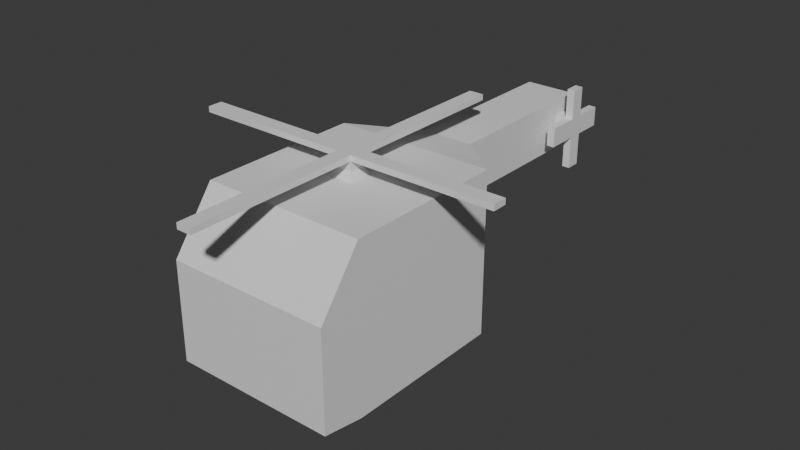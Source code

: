 # Source: ToyHelicopter.blend  (saved by Blender 5.0.119; exported with 4.5.12 LTS)
import bpy
from mathutils import Matrix  # noqa: F401  (used for matrix-valued properties, if any)

bpy.ops.wm.read_factory_settings(use_empty=True)
scene = bpy.context.scene
scene.name = 'Scene'

# ---- collections
col_collection = bpy.data.collections.new('Collection'); scene.collection.children.link(col_collection)

# ---- materials (node trees are filled in below, after node groups)
mat_material = bpy.data.materials.new('Material')
mat_material.alpha_threshold = 0.0
mat_material.use_backface_culling_lightprobe_volume = False
mat_material.roughness = 0.5
mat_material.line_color = (0.0, 0.0, 0.0, 1.0)

# ---- material node trees
mat_material.use_nodes = True; mat_material.node_tree.nodes.clear()
_N = mat_material.node_tree.nodes; _L = mat_material.node_tree.links
n0 = _N.new('ShaderNodeOutputMaterial'); n0.name = 'Material Output'; n0.location = (200, 100)
n1 = _N.new('ShaderNodeBsdfPrincipled'); n1.name = 'Principled BSDF'; n1.location = (-200, 100)
_L.new(n1.outputs[0], n0.inputs[0])
n0.is_active_output = True

# ---- world
world_world = bpy.data.worlds.new('World'); scene.world = world_world
world_world.use_nodes = True; world_world.node_tree.nodes.clear()
_N = world_world.node_tree.nodes; _L = world_world.node_tree.links
n0 = _N.new('ShaderNodeOutputWorld'); n0.name = 'World Output'; n0.location = (200, 100)
n1 = _N.new('ShaderNodeBackground'); n1.name = 'Background'; n1.location = (-200, 100)
n1.inputs[0].default_value = (0.05088, 0.05088, 0.05088, 1.0)
_L.new(n1.outputs[0], n0.inputs[0])
n0.is_active_output = True
world_world.color = (0.05088, 0.05088, 0.05088)
world_world.sun_shadow_jitter_overblur = 0.0

# ---- meshes
me_cube = bpy.data.meshes.new('Cube')
me_cube.from_pydata([(0.0969, 0.0969, 0.0969), (0.0969, 0.0969, -0.0969), (0.0969, -0.0969, 0.0969), (0.0969, -0.0969, -0.0969), (-0.0969, 0.0969, 0.0969), (-0.0969, 0.0969, -0.0969), (-0.0969, -0.0969, 0.0969), (-0.0969, -0.0969, -0.0969), (0.0323, 0.0969, -0.0969), (-0.0323, 0.0969, -0.0969), (0.0323, -0.0969, 0.0969), (-0.0323, -0.0969, 0.0969), (-0.0323, -0.0969, -0.0969), (0.0323, -0.0969, -0.0969), (-0.0323, 0.0969, 0.0969), (0.0323, 0.0969, 0.0969), (-0.0969, -0.1477, -0.08866), (-0.0969, -0.1477, 0.02917), (0.0969, -0.1477, 0.02917), (0.0969, -0.1477, -0.08866), (-0.0323, -0.1477, 0.02917), (0.0323, -0.1477, -0.08866), (0.0323, -0.1477, 0.02917), (-0.0323, -0.1477, -0.08866), (-0.01018, 0.1578, 0.02539), (-0.03055, 0.1578, 0.02539), (0.03055, 0.1578, 0.08649), (0.03055, 0.1578, 0.02539), (-0.03055, 0.1578, 0.08649), (0.01018, 0.1578, 0.08649), (0.01018, 0.1578, 0.02539), (-0.01018, 0.1578, 0.08649), (-0.01018, 0.3176, 0.02539), (-0.03055, 0.3176, 0.02539), (0.03055, 0.3176, 0.08649), (0.03055, 0.3176, 0.02539), (-0.03055, 0.3176, 0.08649), (0.01018, 0.3176, 0.08649), (0.01018, 0.3176, 0.02539), (-0.01018, 0.3176, 0.08649), (-0.01018, 0.3625, 0.02539), (-0.03055, 0.3625, 0.02539), (0.03055, 0.3625, 0.08649), (0.03055, 0.3625, 0.02539), (-0.03055, 0.3625, 0.08649), (0.01018, 0.3625, 0.08649), (0.01018, 0.3625, 0.02539), (-0.01018, 0.3625, 0.08649), (0.03055, 0.3314, 0.06769), (0.03055, 0.3314, 0.04419), (0.03055, 0.3487, 0.06769), (0.03055, 0.3487, 0.04419), (0.04287, 0.3314, 0.06769), (0.04287, 0.3314, 0.04419), (0.04287, 0.3487, 0.06769), (0.04287, 0.3487, 0.04419), (0.05217, 0.3314, 0.06769), (0.05217, 0.3314, 0.04419), (0.05217, 0.3487, 0.06769), (0.05217, 0.3487, 0.04419), (0.04287, 0.3314, 0.1029), (0.04287, 0.3487, 0.1029), (0.05217, 0.3314, 0.1029), (0.05217, 0.3487, 0.1029), (0.04287, 0.3834, 0.06769), (0.04287, 0.3834, 0.04419), (0.05217, 0.3834, 0.06769), (0.05217, 0.3834, 0.04419), (0.04287, 0.2934, 0.06769), (0.04287, 0.2934, 0.04419), (0.05217, 0.2934, 0.06769), (0.05217, 0.2934, 0.04419), (0.04287, 0.3314, 0.004943), (0.04287, 0.3487, 0.004943), (0.05217, 0.3314, 0.004943), (0.05217, 0.3487, 0.004943), (-0.004845, -0.01453, 0.0969), (-0.01453, -0.01453, 0.0969), (0.01453, 0.01453, 0.0969), (0.01453, -0.01453, 0.0969), (-0.01453, 0.01453, 0.0969), (0.004845, 0.01453, 0.0969), (0.004845, -0.01453, 0.0969), (-0.004845, 0.01453, 0.0969), (-0.002949, -0.008847, 0.1058), (-0.008847, -0.008847, 0.1058), (0.008847, 0.008847, 0.1058), (0.008847, -0.008847, 0.1058), (-0.008847, 0.008847, 0.1058), (0.002949, 0.008847, 0.1058), (0.002949, -0.008847, 0.1058), (-0.002949, 0.008847, 0.1058), (-0.002949, -0.008847, 0.1168), (-0.008847, -0.008847, 0.1168), (0.008847, 0.008847, 0.1168), (0.008847, -0.008847, 0.1168), (-0.008847, 0.008847, 0.1168), (0.002949, 0.008847, 0.1168), (0.002949, -0.008847, 0.1168), (-0.002949, 0.008847, 0.1168), (-0.002949, -0.008847, 0.1235), (-0.008847, -0.008847, 0.1235), (0.008847, 0.008847, 0.1235), (0.008847, -0.008847, 0.1235), (-0.008847, 0.008847, 0.1235), (0.002949, 0.008847, 0.1235), (0.002949, -0.008847, 0.1235), (-0.002949, 0.008847, 0.1235), (-0.1955, -0.008847, 0.1168), (-0.1955, 0.008847, 0.1168), (-0.1955, -0.008847, 0.1235), (-0.1955, 0.008847, 0.1235), (0.002949, 0.2088, 0.1168), (0.008847, 0.2088, 0.1168), (-0.008847, 0.2088, 0.1168), (-0.002949, 0.2088, 0.1168), (0.002949, 0.2088, 0.1235), (-0.002949, 0.2088, 0.1235), (0.008847, 0.2088, 0.1235), (-0.008847, 0.2088, 0.1235), (0.1793, 0.008847, 0.1168), (0.1793, -0.008847, 0.1168), (0.1793, 0.008847, 0.1235), (0.1793, -0.008847, 0.1235), (-0.002949, -0.2105, 0.1168), (-0.008847, -0.2105, 0.1168), (0.008847, -0.2105, 0.1168), (0.002949, -0.2105, 0.1168), (-0.002949, -0.2105, 0.1235), (-0.008847, -0.2105, 0.1235), (0.008847, -0.2105, 0.1235), (0.002949, -0.2105, 0.1235), (0.05228, -0.03694, -0.0969), (0.07691, -0.03694, -0.0969), (0.07691, 0.03694, -0.0969), (0.05228, 0.03694, -0.0969), (-0.07726, 0.03799, -0.0969), (-0.07726, -0.03799, -0.0969), (-0.05194, 0.03799, -0.0969), (-0.05194, -0.03799, -0.0969), (0.05228, -0.03694, -0.1045), (0.07691, -0.03694, -0.1045), (0.07691, 0.03694, -0.1045), (0.05228, 0.03694, -0.1045), (-0.07726, 0.03799, -0.1045), (-0.07726, -0.03799, -0.1045), (-0.05194, 0.03799, -0.1045), (-0.05194, -0.03799, -0.1045), (0.05228, -0.03694, -0.1148), (0.07691, -0.03694, -0.1148), (0.07691, 0.03694, -0.1148), (0.05228, 0.03694, -0.1148), (-0.07726, 0.03799, -0.1148), (-0.07726, -0.03799, -0.1148), (-0.05194, 0.03799, -0.1148), (-0.05194, -0.03799, -0.1148), (0.05228, -0.1133, -0.1045), (0.07691, -0.1133, -0.1045), (-0.07726, -0.1143, -0.1045), (-0.05194, -0.1143, -0.1045), (0.05228, -0.1133, -0.1148), (0.07691, -0.1133, -0.1148), (-0.07726, -0.1143, -0.1148), (-0.05194, -0.1143, -0.1148), (0.07691, 0.09019, -0.1045), (0.05228, 0.09019, -0.1045), (-0.05194, 0.09123, -0.1045), (-0.07726, 0.09123, -0.1045), (0.07691, 0.09019, -0.1148), (0.05228, 0.09019, -0.1148), (-0.05194, 0.09123, -0.1148), (-0.07726, 0.09123, -0.1148), (-0.004639, 0.3762, 0.04202), (-0.01392, 0.3762, 0.04202), (0.01392, 0.3762, 0.06986), (0.01392, 0.3762, 0.04202), (-0.01392, 0.3762, 0.06986), (0.004639, 0.3762, 0.06986), (0.004639, 0.3762, 0.04202), (-0.004639, 0.3762, 0.06986), (-0.0969, 0.05254, -0.08702), (-0.0969, -0.05254, -0.08702), (-0.0969, -0.05254, 0.07436), (-0.0969, 0.05254, 0.07436), (-0.1062, 0.05254, -0.08702), (-0.1062, -0.05254, -0.08702), (-0.1062, -0.05254, 0.07436), (-0.1062, 0.05254, 0.07436)], [], [(15, 14, 83, 81), (10, 11, 20, 22), (5, 7, 181, 180), (1, 3, 133, 134), (1, 0, 2, 3), (1, 8, 30, 27), (5, 4, 28, 25), (4, 14, 31, 28), (7, 5, 136, 137), (9, 8, 13, 12), (11, 6, 17, 20), (12, 13, 21, 23), (0, 15, 81, 78), (10, 2, 79, 82), (23, 20, 17, 16), (19, 18, 22, 21), (21, 22, 20, 23), (3, 2, 18, 19), (7, 12, 23, 16), (2, 10, 22, 18), (6, 7, 16, 17), (13, 3, 19, 21), (29, 26, 34, 37), (30, 24, 32, 38), (31, 29, 37, 39), (9, 5, 25, 24), (15, 0, 26, 29), (14, 15, 29, 31), (8, 9, 24, 30), (0, 1, 27, 26), (39, 37, 45, 47), (32, 33, 41, 40), (33, 36, 44, 41), (26, 27, 35, 34), (28, 31, 39, 36), (27, 30, 38, 35), (25, 28, 36, 33), (24, 25, 33, 32), (47, 45, 177, 179), (40, 41, 173, 172), (41, 44, 176, 173), (38, 32, 40, 46), (37, 34, 42, 45), (35, 43, 51, 49), (36, 39, 47, 44), (35, 38, 46, 43), (49, 51, 55, 53), (34, 35, 49, 48), (42, 34, 48, 50), (43, 42, 50, 51), (54, 52, 60, 61), (51, 50, 54, 55), (50, 48, 52, 54), (48, 49, 53, 52), (56, 57, 59, 58), (57, 56, 70, 71), (55, 59, 75, 73), (59, 55, 65, 67), (61, 60, 62, 63), (58, 54, 61, 63), (52, 56, 62, 60), (56, 58, 63, 62), (65, 64, 66, 67), (54, 58, 66, 64), (58, 59, 67, 66), (55, 54, 64, 65), (68, 69, 71, 70), (52, 53, 69, 68), (53, 57, 71, 69), (56, 52, 68, 70), (72, 73, 75, 74), (59, 57, 74, 75), (53, 55, 73, 72), (57, 53, 72, 74), (78, 81, 89, 86), (76, 82, 90, 84), (81, 83, 91, 89), (6, 11, 76, 77), (11, 10, 82, 76), (4, 6, 77, 80), (14, 4, 80, 83), (2, 0, 78, 79), (85, 84, 92, 93), (88, 85, 93, 96), (90, 87, 95, 98), (79, 78, 86, 87), (83, 80, 88, 91), (82, 79, 87, 90), (80, 77, 85, 88), (77, 76, 84, 85), (107, 105, 116, 117), (100, 101, 129, 128), (94, 97, 112, 113), (89, 91, 99, 97), (84, 90, 98, 92), (86, 89, 97, 94), (87, 86, 94, 95), (91, 88, 96, 99), (107, 104, 101, 100), (102, 105, 106, 103), (105, 107, 100, 106), (103, 95, 121, 123), (97, 99, 115, 112), (92, 98, 127, 124), (101, 104, 111, 110), (95, 103, 130, 126), (109, 108, 110, 111), (104, 96, 109, 111), (96, 93, 108, 109), (93, 101, 110, 108), (113, 112, 116, 118), (112, 115, 117, 116), (115, 114, 119, 117), (96, 104, 119, 114), (105, 102, 118, 116), (102, 94, 113, 118), (99, 96, 114, 115), (104, 107, 117, 119), (121, 120, 122, 123), (95, 94, 120, 121), (102, 103, 123, 122), (94, 102, 122, 120), (124, 127, 131, 128), (127, 126, 130, 131), (125, 124, 128, 129), (106, 100, 128, 131), (98, 95, 126, 127), (93, 92, 124, 125), (101, 93, 125, 129), (103, 106, 131, 130), (134, 133, 141, 142), (8, 1, 134, 135), (13, 8, 135, 132), (3, 13, 132, 133), (132, 135, 143, 140), (9, 12, 139, 138), (12, 7, 137, 139), (5, 9, 138, 136), (146, 147, 155, 154), (153, 155, 163, 162), (139, 137, 145, 147), (137, 136, 144, 145), (135, 134, 142, 143), (138, 139, 147, 146), (133, 132, 140, 141), (136, 138, 146, 144), (151, 150, 149, 148), (152, 154, 155, 153), (150, 151, 169, 168), (140, 143, 151, 148), (142, 141, 149, 150), (141, 140, 156, 157), (145, 144, 152, 153), (151, 143, 165, 169), (157, 156, 160, 161), (159, 158, 162, 163), (145, 153, 162, 158), (148, 149, 161, 160), (149, 141, 157, 161), (147, 145, 158, 159), (155, 147, 159, 163), (140, 148, 160, 156), (167, 166, 170, 171), (165, 164, 168, 169), (146, 154, 170, 166), (144, 146, 166, 167), (154, 152, 171, 170), (142, 150, 168, 164), (152, 144, 167, 171), (143, 142, 164, 165), (178, 177, 174, 175), (173, 176, 179, 172), (172, 179, 177, 178), (46, 40, 172, 178), (45, 42, 174, 177), (42, 43, 175, 174), (44, 47, 179, 176), (43, 46, 178, 175), (183, 180, 184, 187), (6, 4, 183, 182), (4, 5, 180, 183), (7, 6, 182, 181), (185, 186, 187, 184), (180, 181, 185, 184), (182, 183, 187, 186), (181, 182, 186, 185)])
_uv = me_cube.uv_layers.new(name='UVMap')
_uv.uv.foreach_set('vector', [0.7083, 0.5, 0.7917, 0.5, 0.7917, 0.5, 0.7083, 0.5, 0.7083, 0.75, 0.7917, 0.75, 0.7917, 0.75, 0.7083, 0.75, 0.375, 0.25, 0.375, 0.0, 0.375, 0.0, 0.375, 0.25, 0.375, 0.5, 0.375, 0.75, 0.375, 0.75, 0.375, 0.5, 0.375, 0.5, 0.625, 0.5, 0.625, 0.75, 0.375, 0.75, 0.375, 0.5, 0.2917, 0.5, 0.2917, 0.5, 0.375, 0.5, 0.375, 0.25, 0.625, 0.25, 0.625, 0.25, 0.375, 0.25, 0.875, 0.5, 0.7917, 0.5, 0.7917, 0.5, 0.875, 0.5, 0.375, 0.0, 0.375, 0.25, 0.375, 0.25, 0.375, 0.0, 0.2083, 0.5, 0.2917, 0.5, 0.2917, 0.75, 0.2083, 0.75, 0.7917, 0.75, 0.875, 0.75, 0.875, 0.75, 0.7917, 0.75, 0.2083, 0.75, 0.2917, 0.75, 0.2917, 0.75, 0.2083, 0.75, 0.625, 0.5, 0.7083, 0.5, 0.7083, 0.5, 0.625, 0.5, 0.7083, 0.75, 0.625, 0.75, 0.625, 0.75, 0.7083, 0.75, 0.375, 0.9167, 0.625, 0.9167, 0.625, 1.0, 0.375, 1.0, 0.375, 0.75, 0.625, 0.75, 0.625, 0.8333, 0.375, 0.8333, 0.375, 0.8333, 0.625, 0.8333, 0.625, 0.9167, 0.375, 0.9167, 0.375, 0.75, 0.625, 0.75, 0.625, 0.75, 0.375, 0.75, 0.125, 0.75, 0.2083, 0.75, 0.2083, 0.75, 0.125, 0.75, 0.625, 0.75, 0.7083, 0.75, 0.7083, 0.75, 0.625, 0.75, 0.625, 0.0, 0.375, 0.0, 0.375, 0.0, 0.625, 0.0, 0.2917, 0.75, 0.375, 0.75, 0.375, 0.75, 0.2917, 0.75, 0.7083, 0.5, 0.625, 0.5, 0.625, 0.5, 0.7083, 0.5, 0.2917, 0.5, 0.2083, 0.5, 0.2083, 0.5, 0.2917, 0.5, 0.7917, 0.5, 0.7083, 0.5, 0.7083, 0.5, 0.7917, 0.5, 0.2083, 0.5, 0.125, 0.5, 0.125, 0.5, 0.2083, 0.5, 0.7083, 0.5, 0.625, 0.5, 0.625, 0.5, 0.7083, 0.5, 0.7917, 0.5, 0.7083, 0.5, 0.7083, 0.5, 0.7917, 0.5, 0.2917, 0.5, 0.2083, 0.5, 0.2083, 0.5, 0.2917, 0.5, 0.625, 0.5, 0.375, 0.5, 0.375, 0.5, 0.625, 0.5, 0.7917, 0.5, 0.7083, 0.5, 0.7083, 0.5, 0.7917, 0.5, 0.2083, 0.5, 0.125, 0.5, 0.125, 0.5, 0.2083, 0.5, 0.375, 0.25, 0.625, 0.25, 0.625, 0.25, 0.375, 0.25, 0.625, 0.5, 0.375, 0.5, 0.375, 0.5, 0.625, 0.5, 0.875, 0.5, 0.7917, 0.5, 0.7917, 0.5, 0.875, 0.5, 0.375, 0.5, 0.2917, 0.5, 0.2917, 0.5, 0.375, 0.5, 0.375, 0.25, 0.625, 0.25, 0.625, 0.25, 0.375, 0.25, 0.2083, 0.5, 0.125, 0.5, 0.125, 0.5, 0.2083, 0.5, 0.7917, 0.5, 0.7083, 0.5, 0.7083, 0.5, 0.7917, 0.5, 0.2083, 0.5, 0.125, 0.5, 0.125, 0.5, 0.2083, 0.5, 0.375, 0.25, 0.625, 0.25, 0.625, 0.25, 0.375, 0.25, 0.2917, 0.5, 0.2083, 0.5, 0.2083, 0.5, 0.2917, 0.5, 0.7083, 0.5, 0.625, 0.5, 0.625, 0.5, 0.7083, 0.5, 0.375, 0.5, 0.375, 0.5, 0.375, 0.5, 0.375, 0.5, 0.875, 0.5, 0.7917, 0.5, 0.7917, 0.5, 0.875, 0.5, 0.375, 0.5, 0.2917, 0.5, 0.2917, 0.5, 0.375, 0.5, 0.375, 0.5, 0.375, 0.5, 0.375, 0.5, 0.375, 0.5, 0.625, 0.5, 0.375, 0.5, 0.375, 0.5, 0.625, 0.5, 0.625, 0.5, 0.625, 0.5, 0.625, 0.5, 0.625, 0.5, 0.375, 0.5, 0.625, 0.5, 0.625, 0.5, 0.375, 0.5, 0.625, 0.5, 0.625, 0.5, 0.625, 0.5, 0.625, 0.5, 0.375, 0.5, 0.625, 0.5, 0.625, 0.5, 0.375, 0.5, 0.625, 0.5, 0.625, 0.5, 0.625, 0.5, 0.625, 0.5, 0.625, 0.5, 0.375, 0.5, 0.375, 0.5, 0.625, 0.5, 0.625, 0.5, 0.375, 0.5, 0.375, 0.5, 0.625, 0.5, 0.375, 0.5, 0.625, 0.5, 0.625, 0.5, 0.375, 0.5, 0.375, 0.5, 0.375, 0.5, 0.375, 0.5, 0.375, 0.5, 0.375, 0.5, 0.375, 0.5, 0.375, 0.5, 0.375, 0.5, 0.625, 0.5, 0.625, 0.5, 0.625, 0.5, 0.625, 0.5, 0.625, 0.5, 0.625, 0.5, 0.625, 0.5, 0.625, 0.5, 0.625, 0.5, 0.625, 0.5, 0.625, 0.5, 0.625, 0.5, 0.625, 0.5, 0.625, 0.5, 0.625, 0.5, 0.625, 0.5, 0.375, 0.5, 0.625, 0.5, 0.625, 0.5, 0.375, 0.5, 0.625, 0.5, 0.625, 0.5, 0.625, 0.5, 0.625, 0.5, 0.625, 0.5, 0.375, 0.5, 0.375, 0.5, 0.625, 0.5, 0.375, 0.5, 0.625, 0.5, 0.625, 0.5, 0.375, 0.5, 0.625, 0.5, 0.375, 0.5, 0.375, 0.5, 0.625, 0.5, 0.625, 0.5, 0.375, 0.5, 0.375, 0.5, 0.625, 0.5, 0.375, 0.5, 0.375, 0.5, 0.375, 0.5, 0.375, 0.5, 0.625, 0.5, 0.625, 0.5, 0.625, 0.5, 0.625, 0.5, 0.375, 0.5, 0.375, 0.5, 0.375, 0.5, 0.375, 0.5, 0.375, 0.5, 0.375, 0.5, 0.375, 0.5, 0.375, 0.5, 0.375, 0.5, 0.375, 0.5, 0.375, 0.5, 0.375, 0.5, 0.375, 0.5, 0.375, 0.5, 0.375, 0.5, 0.375, 0.5, 0.625, 0.5, 0.7083, 0.5, 0.7083, 0.5, 0.625, 0.5, 0.7917, 0.75, 0.7083, 0.75, 0.7083, 0.75, 0.7917, 0.75, 0.7083, 0.5, 0.7917, 0.5, 0.7917, 0.5, 0.7083, 0.5, 0.875, 0.75, 0.7917, 0.75, 0.7917, 0.75, 0.875, 0.75, 0.7917, 0.75, 0.7083, 0.75, 0.7083, 0.75, 0.7917, 0.75, 0.625, 0.25, 0.625, 0.0, 0.625, 0.0, 0.625, 0.25, 0.7917, 0.5, 0.875, 0.5, 0.875, 0.5, 0.7917, 0.5, 0.625, 0.75, 0.625, 0.5, 0.625, 0.5, 0.625, 0.75, 0.875, 0.75, 0.7917, 0.75, 0.7917, 0.75, 0.875, 0.75, 0.625, 0.25, 0.625, 0.0, 0.625, 0.0, 0.625, 0.25, 0.7083, 0.75, 0.625, 0.75, 0.625, 0.75, 0.7083, 0.75, 0.625, 0.75, 0.625, 0.5, 0.625, 0.5, 0.625, 0.75, 0.7917, 0.5, 0.875, 0.5, 0.875, 0.5, 0.7917, 0.5, 0.7083, 0.75, 0.625, 0.75, 0.625, 0.75, 0.7083, 0.75, 0.625, 0.25, 0.625, 0.0, 0.625, 0.0, 0.625, 0.25, 0.875, 0.75, 0.7917, 0.75, 0.7917, 0.75, 0.875, 0.75, 0.7917, 0.5, 0.7083, 0.5, 0.7083, 0.5, 0.7917, 0.5, 0.7917, 0.75, 0.875, 0.75, 0.875, 0.75, 0.7917, 0.75, 0.625, 0.5, 0.7083, 0.5, 0.7083, 0.5, 0.625, 0.5, 0.7083, 0.5, 0.7917, 0.5, 0.7917, 0.5, 0.7083, 0.5, 0.7917, 0.75, 0.7083, 0.75, 0.7083, 0.75, 0.7917, 0.75, 0.625, 0.5, 0.7083, 0.5, 0.7083, 0.5, 0.625, 0.5, 0.625, 0.75, 0.625, 0.5, 0.625, 0.5, 0.625, 0.75, 0.7917, 0.5, 0.875, 0.5, 0.875, 0.5, 0.7917, 0.5, 0.7917, 0.5, 0.875, 0.5, 0.875, 0.75, 0.7917, 0.75, 0.625, 0.5, 0.7083, 0.5, 0.7083, 0.75, 0.625, 0.75, 0.7083, 0.5, 0.7917, 0.5, 0.7917, 0.75, 0.7083, 0.75, 0.625, 0.75, 0.625, 0.75, 0.625, 0.75, 0.625, 0.75, 0.7083, 0.5, 0.7917, 0.5, 0.7917, 0.5, 0.7083, 0.5, 0.7917, 0.75, 0.7083, 0.75, 0.7083, 0.75, 0.7917, 0.75, 0.875, 0.75, 0.875, 0.5, 0.875, 0.5, 0.875, 0.75, 0.625, 0.75, 0.625, 0.75, 0.625, 0.75, 0.625, 0.75, 0.625, 0.25, 0.625, 0.0, 0.625, 0.0, 0.625, 0.25, 0.875, 0.5, 0.875, 0.5, 0.875, 0.5, 0.875, 0.5, 0.625, 0.25, 0.625, 0.0, 0.625, 0.0, 0.625, 0.25, 0.875, 0.75, 0.875, 0.75, 0.875, 0.75, 0.875, 0.75, 0.625, 0.5, 0.7083, 0.5, 0.7083, 0.5, 0.625, 0.5, 0.7083, 0.5, 0.7917, 0.5, 0.7917, 0.5, 0.7083, 0.5, 0.7917, 0.5, 0.875, 0.5, 0.875, 0.5, 0.7917, 0.5, 0.875, 0.5, 0.875, 0.5, 0.875, 0.5, 0.875, 0.5, 0.7083, 0.5, 0.625, 0.5, 0.625, 0.5, 0.7083, 0.5, 0.625, 0.5, 0.625, 0.5, 0.625, 0.5, 0.625, 0.5, 0.7917, 0.5, 0.875, 0.5, 0.875, 0.5, 0.7917, 0.5, 0.875, 0.5, 0.7917, 0.5, 0.7917, 0.5, 0.875, 0.5, 0.625, 0.75, 0.625, 0.5, 0.625, 0.5, 0.625, 0.75, 0.625, 0.75, 0.625, 0.5, 0.625, 0.5, 0.625, 0.75, 0.625, 0.5, 0.625, 0.75, 0.625, 0.75, 0.625, 0.5, 0.625, 0.5, 0.625, 0.5, 0.625, 0.5, 0.625, 0.5, 0.7917, 0.75, 0.7083, 0.75, 0.7083, 0.75, 0.7917, 0.75, 0.7083, 0.75, 0.625, 0.75, 0.625, 0.75, 0.7083, 0.75, 0.875, 0.75, 0.7917, 0.75, 0.7917, 0.75, 0.875, 0.75, 0.7083, 0.75, 0.7917, 0.75, 0.7917, 0.75, 0.7083, 0.75, 0.7083, 0.75, 0.625, 0.75, 0.625, 0.75, 0.7083, 0.75, 0.875, 0.75, 0.7917, 0.75, 0.7917, 0.75, 0.875, 0.75, 0.875, 0.75, 0.875, 0.75, 0.875, 0.75, 0.875, 0.75, 0.625, 0.75, 0.7083, 0.75, 0.7083, 0.75, 0.625, 0.75, 0.375, 0.5, 0.375, 0.75, 0.375, 0.75, 0.375, 0.5, 0.2917, 0.5, 0.375, 0.5, 0.375, 0.5, 0.2917, 0.5, 0.2917, 0.75, 0.2917, 0.5, 0.2917, 0.5, 0.2917, 0.75, 0.375, 0.75, 0.2917, 0.75, 0.2917, 0.75, 0.375, 0.75, 0.2917, 0.75, 0.2917, 0.5, 0.2917, 0.5, 0.2917, 0.75, 0.2083, 0.5, 0.2083, 0.75, 0.2083, 0.75, 0.2083, 0.5, 0.2083, 0.75, 0.125, 0.75, 0.125, 0.75, 0.2083, 0.75, 0.125, 0.5, 0.2083, 0.5, 0.2083, 0.5, 0.125, 0.5, 0.2083, 0.5, 0.2083, 0.75, 0.2083, 0.75, 0.2083, 0.5, 0.125, 0.75, 0.2083, 0.75, 0.2083, 0.75, 0.125, 0.75, 0.2083, 0.75, 0.125, 0.75, 0.125, 0.75, 0.2083, 0.75, 0.375, 0.0, 0.375, 0.25, 0.375, 0.25, 0.375, 0.0, 0.2917, 0.5, 0.375, 0.5, 0.375, 0.5, 0.2917, 0.5, 0.2083, 0.5, 0.2083, 0.75, 0.2083, 0.75, 0.2083, 0.5, 0.375, 0.75, 0.2917, 0.75, 0.2917, 0.75, 0.375, 0.75, 0.125, 0.5, 0.2083, 0.5, 0.2083, 0.5, 0.125, 0.5, 0.2917, 0.5, 0.375, 0.5, 0.375, 0.75, 0.2917, 0.75, 0.125, 0.5, 0.2083, 0.5, 0.2083, 0.75, 0.125, 0.75, 0.375, 0.5, 0.2917, 0.5, 0.2917, 0.5, 0.375, 0.5, 0.2917, 0.75, 0.2917, 0.5, 0.2917, 0.5, 0.2917, 0.75, 0.375, 0.5, 0.375, 0.75, 0.375, 0.75, 0.375, 0.5, 0.375, 0.75, 0.2917, 0.75, 0.2917, 0.75, 0.375, 0.75, 0.375, 0.0, 0.375, 0.25, 0.375, 0.25, 0.375, 0.0, 0.2917, 0.5, 0.2917, 0.5, 0.2917, 0.5, 0.2917, 0.5, 0.375, 0.75, 0.2917, 0.75, 0.2917, 0.75, 0.375, 0.75, 0.2083, 0.75, 0.125, 0.75, 0.125, 0.75, 0.2083, 0.75, 0.375, 0.0, 0.375, 0.0, 0.375, 0.0, 0.375, 0.0, 0.2917, 0.75, 0.375, 0.75, 0.375, 0.75, 0.2917, 0.75, 0.375, 0.75, 0.375, 0.75, 0.375, 0.75, 0.375, 0.75, 0.2083, 0.75, 0.125, 0.75, 0.125, 0.75, 0.2083, 0.75, 0.2083, 0.75, 0.2083, 0.75, 0.2083, 0.75, 0.2083, 0.75, 0.2917, 0.75, 0.2917, 0.75, 0.2917, 0.75, 0.2917, 0.75, 0.125, 0.5, 0.2083, 0.5, 0.2083, 0.5, 0.125, 0.5, 0.2917, 0.5, 0.375, 0.5, 0.375, 0.5, 0.2917, 0.5, 0.2083, 0.5, 0.2083, 0.5, 0.2083, 0.5, 0.2083, 0.5, 0.125, 0.5, 0.2083, 0.5, 0.2083, 0.5, 0.125, 0.5, 0.2083, 0.5, 0.125, 0.5, 0.125, 0.5, 0.2083, 0.5, 0.375, 0.5, 0.375, 0.5, 0.375, 0.5, 0.375, 0.5, 0.375, 0.25, 0.375, 0.25, 0.375, 0.25, 0.375, 0.25, 0.2917, 0.5, 0.375, 0.5, 0.375, 0.5, 0.2917, 0.5, 0.375, 0.4167, 0.625, 0.4167, 0.625, 0.5, 0.375, 0.5, 0.375, 0.25, 0.625, 0.25, 0.625, 0.3333, 0.375, 0.3333, 0.375, 0.3333, 0.625, 0.3333, 0.625, 0.4167, 0.375, 0.4167, 0.2917, 0.5, 0.2083, 0.5, 0.2083, 0.5, 0.2917, 0.5, 0.7083, 0.5, 0.625, 0.5, 0.625, 0.5, 0.7083, 0.5, 0.625, 0.5, 0.375, 0.5, 0.375, 0.5, 0.625, 0.5, 0.875, 0.5, 0.7917, 0.5, 0.7917, 0.5, 0.875, 0.5, 0.375, 0.5, 0.2917, 0.5, 0.2917, 0.5, 0.375, 0.5, 0.625, 0.25, 0.375, 0.25, 0.375, 0.25, 0.625, 0.25, 0.625, 0.0, 0.625, 0.25, 0.625, 0.25, 0.625, 0.0, 0.625, 0.25, 0.375, 0.25, 0.375, 0.25, 0.625, 0.25, 0.375, 0.0, 0.625, 0.0, 0.625, 0.0, 0.375, 0.0, 0.375, 0.0, 0.625, 0.0, 0.625, 0.25, 0.375, 0.25, 0.375, 0.25, 0.375, 0.0, 0.375, 0.0, 0.375, 0.25, 0.625, 0.0, 0.625, 0.25, 0.625, 0.25, 0.625, 0.0, 0.375, 0.0, 0.625, 0.0, 0.625, 0.0, 0.375, 0.0])
me_cube.materials.append(mat_material)
me_cube.use_mirror_vertex_groups = False
me_cube.update()

# ---- objects
ob_toyheli = bpy.data.objects.new('ToyHeli', me_cube)

# ---- transforms, parenting, visibility, modifiers, constraints
ob_toyheli.location = (0.0, 0.0, 0.0)
ob_toyheli.lock_rotations_4d = False
ob_toyheli.empty_display_type = 'ARROWS'
ob_toyheli.lineart.crease_threshold = 0.0

# ---- collection membership
col_collection.objects.link(ob_toyheli)

# ---- scene / render settings (as saved in the file)
scene.frame_start = 1; scene.frame_end = 250; scene.frame_set(1)
scene.render.engine = 'BLENDER_EEVEE_NEXT'
scene.render.bake_bias = 0.0
scene.render.bake_samples = 0
scene.cycles.sampling_pattern = 'TABULATED_SOBOL'
scene.eevee.use_volume_custom_range = False
bpy.context.view_layer.update()

# ---- added for rendering (the .blend has no active camera and no usable light): camera, sun
cam_auto = bpy.data.cameras.new('AutoCamera')
cam_auto.lens = 50.0
cam_auto.sensor_width = 36.0
cam_auto.clip_end = 1000.0
ob_auto_camera = bpy.data.objects.new('AutoCamera', cam_auto)
scene.collection.objects.link(ob_auto_camera)
ob_auto_camera.location = (0.678051, -0.736908, 0.553267)
ob_auto_camera.rotation_euler = (1.09748, -7.21219e-08, 0.694738)
scene.camera = ob_auto_camera
light_auto_sun = bpy.data.lights.new('AutoSun', 'SUN')
light_auto_sun.energy = 3.0
light_auto_sun.angle = 0.0523599
ob_auto_sun = bpy.data.objects.new('AutoSun', light_auto_sun)
scene.collection.objects.link(ob_auto_sun)
ob_auto_sun.rotation_euler = (0.872665, 0.174533, 0.523599)
bpy.context.view_layer.update()

